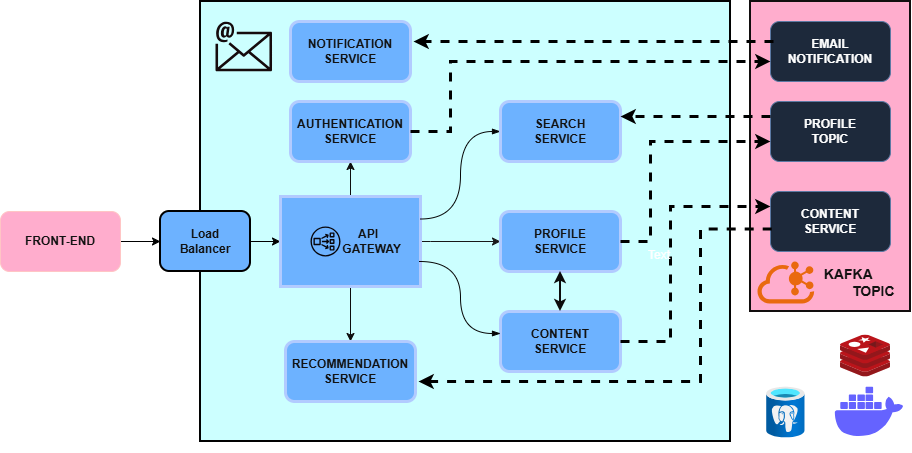

The diagram above was exported from draw.io. Its source (the exported page's mxGraphModel, read from the mxfile embedded in the PNG):
<mxGraphModel dx="1281" dy="657" grid="1" gridSize="1" guides="1" tooltips="1" connect="1" arrows="1" fold="1" page="1" pageScale="1" pageWidth="827" pageHeight="1169" background="light-dark(#FFFFFF,#FFFFFF)" math="0" shadow="0">
  <root>
    <mxCell id="0" />
    <mxCell id="1" parent="0" />
    <mxCell id="EZ_hHwxZ1cFZtqWScCGL-4" edge="1" parent="1" source="EZ_hHwxZ1cFZtqWScCGL-1" style="edgeStyle=orthogonalEdgeStyle;rounded=0;orthogonalLoop=1;jettySize=auto;html=1;strokeColor=light-dark(#000000,#000000);" target="EZ_hHwxZ1cFZtqWScCGL-3" value="">
      <mxGeometry relative="1" as="geometry" />
    </mxCell>
    <mxCell id="EZ_hHwxZ1cFZtqWScCGL-1" parent="1" style="rounded=1;whiteSpace=wrap;html=1;strokeColor=#6F0000;fillColor=#a20025;fontColor=#ffffff;" value="&lt;b&gt;FRONT-END&lt;/b&gt;" vertex="1">
      <mxGeometry height="60" width="120" x="10" y="490" as="geometry" />
    </mxCell>
    <mxCell id="EZ_hHwxZ1cFZtqWScCGL-2" parent="1" style="rounded=0;whiteSpace=wrap;html=1;fillColor=light-dark(#0050EF,#CCFFFF);fontColor=#ffffff;strokeColor=light-dark(#001DBC,#010202);strokeWidth=2;" value="" vertex="1">
      <mxGeometry height="440" width="530" x="210" y="280" as="geometry" />
    </mxCell>
    <mxCell id="EZ_hHwxZ1cFZtqWScCGL-7" edge="1" parent="1" source="EZ_hHwxZ1cFZtqWScCGL-3" style="edgeStyle=orthogonalEdgeStyle;rounded=0;orthogonalLoop=1;jettySize=auto;html=1;strokeColor=light-dark(#000000,#000000);" target="EZ_hHwxZ1cFZtqWScCGL-6" value="">
      <mxGeometry relative="1" as="geometry" />
    </mxCell>
    <mxCell id="EZ_hHwxZ1cFZtqWScCGL-3" parent="1" style="rounded=1;whiteSpace=wrap;html=1;fillColor=#0050ef;fontColor=#ffffff;strokeColor=light-dark(#001DBC,#000000);strokeWidth=2;" value="&lt;b&gt;Load&lt;br&gt;Balancer&lt;/b&gt;" vertex="1">
      <mxGeometry height="60" width="90" x="170" y="490" as="geometry" />
    </mxCell>
    <mxCell id="EZ_hHwxZ1cFZtqWScCGL-9" edge="1" parent="1" source="EZ_hHwxZ1cFZtqWScCGL-6" style="edgeStyle=orthogonalEdgeStyle;rounded=0;orthogonalLoop=1;jettySize=auto;html=1;strokeColor=light-dark(#000000,#0E0E0E);" target="EZ_hHwxZ1cFZtqWScCGL-8" value="">
      <mxGeometry relative="1" as="geometry" />
    </mxCell>
    <mxCell id="EZ_hHwxZ1cFZtqWScCGL-12" edge="1" parent="1" source="EZ_hHwxZ1cFZtqWScCGL-6" style="edgeStyle=orthogonalEdgeStyle;rounded=0;orthogonalLoop=1;jettySize=auto;html=1;strokeColor=light-dark(#000000,#181818);entryX=0;entryY=0.5;entryDx=0;entryDy=0;" target="EZ_hHwxZ1cFZtqWScCGL-10" value="">
      <mxGeometry relative="1" as="geometry">
        <Array as="points">
          <mxPoint x="440" y="520" />
          <mxPoint x="440" y="520" />
        </Array>
      </mxGeometry>
    </mxCell>
    <mxCell id="EZ_hHwxZ1cFZtqWScCGL-54" edge="1" parent="1" source="EZ_hHwxZ1cFZtqWScCGL-6" style="edgeStyle=orthogonalEdgeStyle;rounded=0;orthogonalLoop=1;jettySize=auto;html=1;strokeColor=light-dark(#000000,#0C0C0C);" target="EZ_hHwxZ1cFZtqWScCGL-51" value="">
      <mxGeometry relative="1" as="geometry" />
    </mxCell>
    <mxCell id="EZ_hHwxZ1cFZtqWScCGL-6" parent="1" style="rounded=0;whiteSpace=wrap;html=1;fillColor=#0050ef;fontColor=#ffffff;strokeColor=#001DBC;strokeWidth=3;" value="&lt;b&gt;&amp;nbsp; &amp;nbsp; &amp;nbsp; &amp;nbsp; &amp;nbsp; &amp;nbsp;API&lt;br&gt;&amp;nbsp; &amp;nbsp; &amp;nbsp; &amp;nbsp; &amp;nbsp; &amp;nbsp; &amp;nbsp;GATEWAY&lt;/b&gt;" vertex="1">
      <mxGeometry height="90" width="140" x="290" y="475" as="geometry" />
    </mxCell>
    <mxCell id="EZ_hHwxZ1cFZtqWScCGL-8" parent="1" style="rounded=1;whiteSpace=wrap;html=1;fillColor=#0050ef;fontColor=#ffffff;strokeColor=#001DBC;strokeWidth=3;" value="&lt;b&gt;AUTHENTICATION&lt;br&gt;SERVICE&lt;/b&gt;" vertex="1">
      <mxGeometry height="60" width="120" x="300" y="380" as="geometry" />
    </mxCell>
    <mxCell id="EZ_hHwxZ1cFZtqWScCGL-16" parent="1" style="rounded=0;whiteSpace=wrap;html=1;fillColor=#a20025;strokeColor=light-dark(#6F0000,#120E0E);fontColor=#ffffff;strokeWidth=2;" value="" vertex="1">
      <mxGeometry height="310" width="160" x="760" y="280" as="geometry" />
    </mxCell>
    <mxCell id="EZ_hHwxZ1cFZtqWScCGL-15" parent="1" style="rounded=1;whiteSpace=wrap;html=1;fillColor=#dae8fc;strokeColor=#6c8ebf;" value="&lt;b&gt;EMAIL&lt;br&gt;NOTIFICATION&lt;/b&gt;" vertex="1">
      <mxGeometry height="60" width="120" x="780" y="300" as="geometry" />
    </mxCell>
    <mxCell id="EZ_hHwxZ1cFZtqWScCGL-17" parent="1" style="text;html=1;align=center;verticalAlign=middle;whiteSpace=wrap;rounded=0;" value="&lt;b&gt;&lt;font style=&quot;font-size: 14px; color: light-dark(rgb(0, 0, 0), rgb(18, 18, 18));&quot;&gt;KAFKA&amp;nbsp;&lt;/font&gt;&lt;/b&gt;&lt;div&gt;&lt;b&gt;&lt;font style=&quot;font-size: 14px; color: light-dark(rgb(0, 0, 0), rgb(18, 18, 18));&quot;&gt;&amp;nbsp; &amp;nbsp; &amp;nbsp; &amp;nbsp; &amp;nbsp; &amp;nbsp; TOPIC&lt;/font&gt;&lt;/b&gt;&lt;/div&gt;" vertex="1">
      <mxGeometry height="30" width="120" x="800" y="546" as="geometry" />
    </mxCell>
    <mxCell id="EZ_hHwxZ1cFZtqWScCGL-18" parent="1" style="points=[];aspect=fixed;html=1;align=center;shadow=0;dashed=0;fillColor=#FF6A00;strokeColor=none;shape=mxgraph.alibaba_cloud.kafka;" value="" vertex="1">
      <mxGeometry height="42" width="56.699999999999996" x="767" y="540" as="geometry" />
    </mxCell>
    <mxCell id="EZ_hHwxZ1cFZtqWScCGL-19" parent="1" style="rounded=1;whiteSpace=wrap;html=1;fillColor=#0050ef;fontColor=#ffffff;strokeColor=#001DBC;strokeWidth=3;" value="&lt;b&gt;NOTIFICATION&lt;br&gt;SERVICE&lt;/b&gt;" vertex="1">
      <mxGeometry height="60" width="120" x="300" y="300" as="geometry" />
    </mxCell>
    <mxCell id="EZ_hHwxZ1cFZtqWScCGL-23" edge="1" parent="1" style="edgeStyle=orthogonalEdgeStyle;rounded=0;orthogonalLoop=1;jettySize=auto;html=1;strokeColor=light-dark(#000000,#000000);strokeWidth=3;elbow=vertical;flowAnimation=1;sourcePerimeterSpacing=-3;targetPerimeterSpacing=3;shadow=0;dashed=1;" target="EZ_hHwxZ1cFZtqWScCGL-19" value="">
      <mxGeometry relative="1" as="geometry">
        <Array as="points">
          <mxPoint x="510" y="320" />
          <mxPoint x="510" y="320" />
        </Array>
        <mxPoint x="783" y="320" as="sourcePoint" />
        <mxPoint x="420" y="340" as="targetPoint" />
      </mxGeometry>
    </mxCell>
    <mxCell id="EZ_hHwxZ1cFZtqWScCGL-30" parent="1" style="sketch=0;outlineConnect=0;fontColor=#232F3E;gradientColor=none;fillColor=light-dark(#8C4FFF,#07050A);strokeColor=none;dashed=0;verticalLabelPosition=bottom;verticalAlign=top;align=center;html=1;fontSize=12;fontStyle=0;aspect=fixed;pointerEvents=1;shape=mxgraph.aws4.network_load_balancer;" value="" vertex="1">
      <mxGeometry height="30" width="30" x="320" y="505" as="geometry" />
    </mxCell>
    <mxCell id="EZ_hHwxZ1cFZtqWScCGL-32" parent="1" style="rounded=1;whiteSpace=wrap;html=1;fillColor=#dae8fc;strokeColor=#6c8ebf;" value="&lt;b&gt;PROFILE&lt;br&gt;TOPIC&lt;/b&gt;" vertex="1">
      <mxGeometry height="60" width="120" x="780" y="380" as="geometry" />
    </mxCell>
    <mxCell id="EZ_hHwxZ1cFZtqWScCGL-46" edge="1" parent="1" source="EZ_hHwxZ1cFZtqWScCGL-36" style="edgeStyle=orthogonalEdgeStyle;rounded=0;orthogonalLoop=1;jettySize=auto;html=1;entryX=1;entryY=0.25;entryDx=0;entryDy=0;strokeWidth=1;strokeColor=light-dark(#000000,#060606);startArrow=blockThin;startFill=1;endArrow=none;endFill=0;curved=1;" target="EZ_hHwxZ1cFZtqWScCGL-6" value="">
      <mxGeometry relative="1" as="geometry" />
    </mxCell>
    <mxCell id="EZ_hHwxZ1cFZtqWScCGL-36" parent="1" style="rounded=1;whiteSpace=wrap;html=1;fillColor=#0050ef;fontColor=#ffffff;strokeColor=#001DBC;strokeWidth=3;" value="&lt;b&gt;SEARCH&lt;br&gt;SERVICE&lt;/b&gt;" vertex="1">
      <mxGeometry height="60" width="120" x="510" y="380" as="geometry" />
    </mxCell>
    <mxCell id="EZ_hHwxZ1cFZtqWScCGL-43" edge="1" parent="1" source="EZ_hHwxZ1cFZtqWScCGL-32" style="edgeStyle=orthogonalEdgeStyle;rounded=0;orthogonalLoop=1;jettySize=auto;html=1;strokeColor=light-dark(#000000,#000000);strokeWidth=3;elbow=vertical;flowAnimation=1;sourcePerimeterSpacing=-3;targetPerimeterSpacing=3;shadow=0;dashed=1;exitX=0;exitY=0.25;exitDx=0;exitDy=0;" value="">
      <mxGeometry relative="1" as="geometry">
        <Array as="points" />
        <mxPoint x="840" y="395" as="sourcePoint" />
        <mxPoint x="630" y="395" as="targetPoint" />
      </mxGeometry>
    </mxCell>
    <mxCell id="EZ_hHwxZ1cFZtqWScCGL-10" parent="1" style="rounded=1;whiteSpace=wrap;html=1;fillColor=#0050ef;fontColor=#ffffff;strokeColor=#001DBC;strokeWidth=3;" value="&lt;b&gt;PROFILE&lt;br&gt;SERVICE&lt;/b&gt;" vertex="1">
      <mxGeometry height="60" width="120" x="510" y="490" as="geometry" />
    </mxCell>
    <mxCell id="EZ_hHwxZ1cFZtqWScCGL-48" parent="1" style="rounded=1;whiteSpace=wrap;html=1;fillColor=#0050ef;fontColor=#ffffff;strokeColor=#001DBC;strokeWidth=3;" value="&lt;b&gt;CONTENT&lt;br&gt;SERVICE&lt;/b&gt;" vertex="1">
      <mxGeometry height="60" width="120" x="510" y="590" as="geometry" />
    </mxCell>
    <mxCell id="EZ_hHwxZ1cFZtqWScCGL-50" edge="1" parent="1" source="EZ_hHwxZ1cFZtqWScCGL-48" style="edgeStyle=orthogonalEdgeStyle;rounded=0;orthogonalLoop=1;jettySize=auto;html=1;strokeWidth=1;strokeColor=light-dark(#000000,#060606);startArrow=blockThin;startFill=1;endArrow=none;endFill=0;curved=1;" value="">
      <mxGeometry relative="1" as="geometry">
        <Array as="points">
          <mxPoint x="470" y="612" />
          <mxPoint x="470" y="540" />
        </Array>
        <mxPoint x="510" y="620" as="sourcePoint" />
        <mxPoint x="429" y="540" as="targetPoint" />
      </mxGeometry>
    </mxCell>
    <mxCell id="EZ_hHwxZ1cFZtqWScCGL-51" parent="1" style="rounded=1;whiteSpace=wrap;html=1;fillColor=#0050ef;fontColor=#ffffff;strokeColor=#001DBC;strokeWidth=3;" value="&lt;b&gt;RECOMMENDATION&lt;br&gt;SERVICE&lt;/b&gt;" vertex="1">
      <mxGeometry height="60" width="130" x="295" y="620" as="geometry" />
    </mxCell>
    <mxCell id="EZ_hHwxZ1cFZtqWScCGL-56" parent="1" style="rounded=1;whiteSpace=wrap;html=1;fillColor=#dae8fc;strokeColor=#6c8ebf;" value="&lt;b&gt;CONTENT&lt;br&gt;SERVICE&lt;/b&gt;" vertex="1">
      <mxGeometry height="60" width="120" x="780" y="470" as="geometry" />
    </mxCell>
    <mxCell id="EZ_hHwxZ1cFZtqWScCGL-57" edge="1" parent="1" source="EZ_hHwxZ1cFZtqWScCGL-48" style="edgeStyle=orthogonalEdgeStyle;rounded=0;orthogonalLoop=1;jettySize=auto;html=1;strokeColor=light-dark(#000000,#000000);strokeWidth=3;elbow=vertical;flowAnimation=1;sourcePerimeterSpacing=-3;targetPerimeterSpacing=3;shadow=0;dashed=1;exitX=1;exitY=0.5;exitDx=0;exitDy=0;entryX=0;entryY=0.25;entryDx=0;entryDy=0;" target="EZ_hHwxZ1cFZtqWScCGL-56" value="">
      <mxGeometry relative="1" as="geometry">
        <Array as="points">
          <mxPoint x="680" y="620" />
          <mxPoint x="680" y="485" />
        </Array>
        <mxPoint x="617" y="585" as="sourcePoint" />
        <mxPoint x="840" y="485" as="targetPoint" />
      </mxGeometry>
    </mxCell>
    <mxCell id="EZ_hHwxZ1cFZtqWScCGL-59" edge="1" parent="1" source="EZ_hHwxZ1cFZtqWScCGL-10" style="edgeStyle=orthogonalEdgeStyle;rounded=0;orthogonalLoop=1;jettySize=auto;html=1;strokeColor=light-dark(#000000,#000000);strokeWidth=3;elbow=vertical;flowAnimation=1;sourcePerimeterSpacing=-3;targetPerimeterSpacing=3;shadow=0;dashed=1;entryX=0;entryY=0.25;entryDx=0;entryDy=0;exitX=1;exitY=0.5;exitDx=0;exitDy=0;" value="">
      <mxGeometry relative="1" as="geometry">
        <Array as="points">
          <mxPoint x="660" y="520" />
          <mxPoint x="660" y="420" />
        </Array>
        <mxPoint x="630" y="510" as="sourcePoint" />
        <mxPoint x="780" y="420" as="targetPoint" />
      </mxGeometry>
    </mxCell>
    <mxCell id="EZ_hHwxZ1cFZtqWScCGL-60" edge="1" parent="1" source="EZ_hHwxZ1cFZtqWScCGL-8" style="edgeStyle=orthogonalEdgeStyle;rounded=0;orthogonalLoop=1;jettySize=auto;html=1;strokeColor=light-dark(#000000,#000000);strokeWidth=3;elbow=vertical;flowAnimation=1;sourcePerimeterSpacing=-3;targetPerimeterSpacing=3;shadow=0;dashed=1;exitX=1;exitY=0.5;exitDx=0;exitDy=0;entryX=0;entryY=0.25;entryDx=0;entryDy=0;" value="">
      <mxGeometry relative="1" as="geometry">
        <Array as="points">
          <mxPoint x="460" y="410" />
          <mxPoint x="460" y="340" />
        </Array>
        <mxPoint x="630" y="465" as="sourcePoint" />
        <mxPoint x="780" y="340" as="targetPoint" />
      </mxGeometry>
    </mxCell>
    <mxCell id="EZ_hHwxZ1cFZtqWScCGL-62" edge="1" parent="1" source="EZ_hHwxZ1cFZtqWScCGL-56" style="edgeStyle=orthogonalEdgeStyle;rounded=0;orthogonalLoop=1;jettySize=auto;html=1;strokeColor=light-dark(#000000,#000000);strokeWidth=3;elbow=vertical;flowAnimation=1;sourcePerimeterSpacing=-3;targetPerimeterSpacing=3;shadow=0;dashed=1;exitX=0.01;exitY=0.627;exitDx=0;exitDy=0;exitPerimeter=0;" target="EZ_hHwxZ1cFZtqWScCGL-51" value="">
      <mxGeometry relative="1" as="geometry">
        <Array as="points">
          <mxPoint x="710" y="508" />
          <mxPoint x="710" y="660" />
        </Array>
        <mxPoint x="773.7" y="755" as="sourcePoint" />
        <mxPoint x="493.7" y="665" as="targetPoint" />
      </mxGeometry>
    </mxCell>
    <mxCell id="EZ_hHwxZ1cFZtqWScCGL-71" parent="1" style="sketch=0;outlineConnect=0;fontColor=light-dark(#232F3E,#161718);gradientColor=none;fillColor=light-dark(#DD344C,#160B0D);strokeColor=none;dashed=0;verticalLabelPosition=bottom;verticalAlign=top;align=center;html=1;fontSize=12;fontStyle=0;aspect=fixed;shape=mxgraph.aws4.email;labelBackgroundColor=default;" value="" vertex="1">
      <mxGeometry height="50" width="56.52" x="225.00000000000003" y="300" as="geometry" />
    </mxCell>
    <mxCell id="EZ_hHwxZ1cFZtqWScCGL-75" parent="1" style="shape=image;html=1;verticalAlign=top;verticalLabelPosition=bottom;labelBackgroundColor=#ffffff;imageAspect=0;aspect=fixed;image=https://icons.diagrams.net/icon-cache1/Unicons_Line_vol_3-2965/docker-1335.svg" value="" vertex="1">
      <mxGeometry height="82" width="82" x="838" y="650" as="geometry" />
    </mxCell>
    <mxCell id="EZ_hHwxZ1cFZtqWScCGL-78" parent="1" style="image;aspect=fixed;html=1;points=[];align=center;fontSize=12;image=img/lib/azure2/databases/Azure_Database_PostgreSQL_Server.svg;" value="" vertex="1">
      <mxGeometry height="51" width="38.25" x="776.2300000000001" y="665.5" as="geometry" />
    </mxCell>
    <mxCell id="EZ_hHwxZ1cFZtqWScCGL-80" parent="1" style="image;sketch=0;aspect=fixed;html=1;points=[];align=center;fontSize=12;image=img/lib/mscae/Cache_Redis_Product.svg;" value="" vertex="1">
      <mxGeometry height="42" width="50" x="850" y="613.5" as="geometry" />
    </mxCell>
    <mxCell id="OY2Cc12SiczTTEsMXcRq-1" edge="1" parent="1" source="EZ_hHwxZ1cFZtqWScCGL-48" style="edgeStyle=orthogonalEdgeStyle;rounded=0;orthogonalLoop=1;jettySize=auto;html=1;strokeColor=light-dark(#000000,#0C0C0C);entryX=0.5;entryY=1;entryDx=0;entryDy=0;startArrow=classic;startFill=1;fontStyle=1;strokeWidth=2;labelBackgroundColor=none;exitX=0.5;exitY=0;exitDx=0;exitDy=0;" target="EZ_hHwxZ1cFZtqWScCGL-10" value="">
      <mxGeometry relative="1" as="geometry">
        <Array as="points" />
        <mxPoint x="576" y="727" as="sourcePoint" />
        <mxPoint x="491" y="727" as="targetPoint" />
      </mxGeometry>
    </mxCell>
    <mxCell id="OY2Cc12SiczTTEsMXcRq-3" parent="1" style="text;html=1;whiteSpace=wrap;strokeColor=none;fillColor=none;align=center;verticalAlign=middle;rounded=0;" value="Text" vertex="1">
      <mxGeometry height="30" width="60" x="639" y="519" as="geometry" />
    </mxCell>
  </root>
</mxGraphModel>